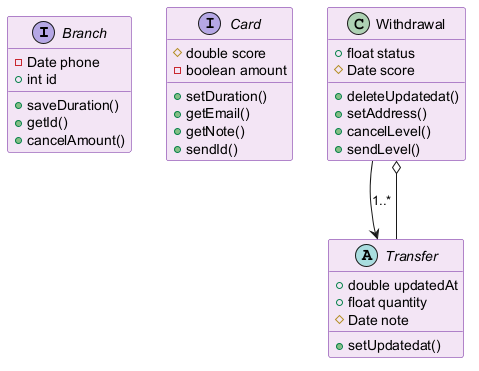

The diagram above was rendered by PlantUML. Its source (embedded in the PNG):
@startuml
skinparam backgroundColor #FFFFFF
skinparam classBackgroundColor #F3E5F5
skinparam classBorderColor #6A1B9A
interface Branch {
  -Date phone
  +int id
  +saveDuration()
  +getId()
  +cancelAmount()
}
interface Card {
  #double score
  -boolean amount
  +setDuration()
  +getEmail()
  +getNote()
  +sendId()
}
class Withdrawal {
  +float status
  #Date score
  +deleteUpdatedat()
  +setAddress()
  +cancelLevel()
  +sendLevel()
}
abstract class Transfer {
  +double updatedAt
  +float quantity
  #Date note
  +setUpdatedat()
}
Withdrawal --> Transfer : "1..*"
Transfer --o Withdrawal
@enduml